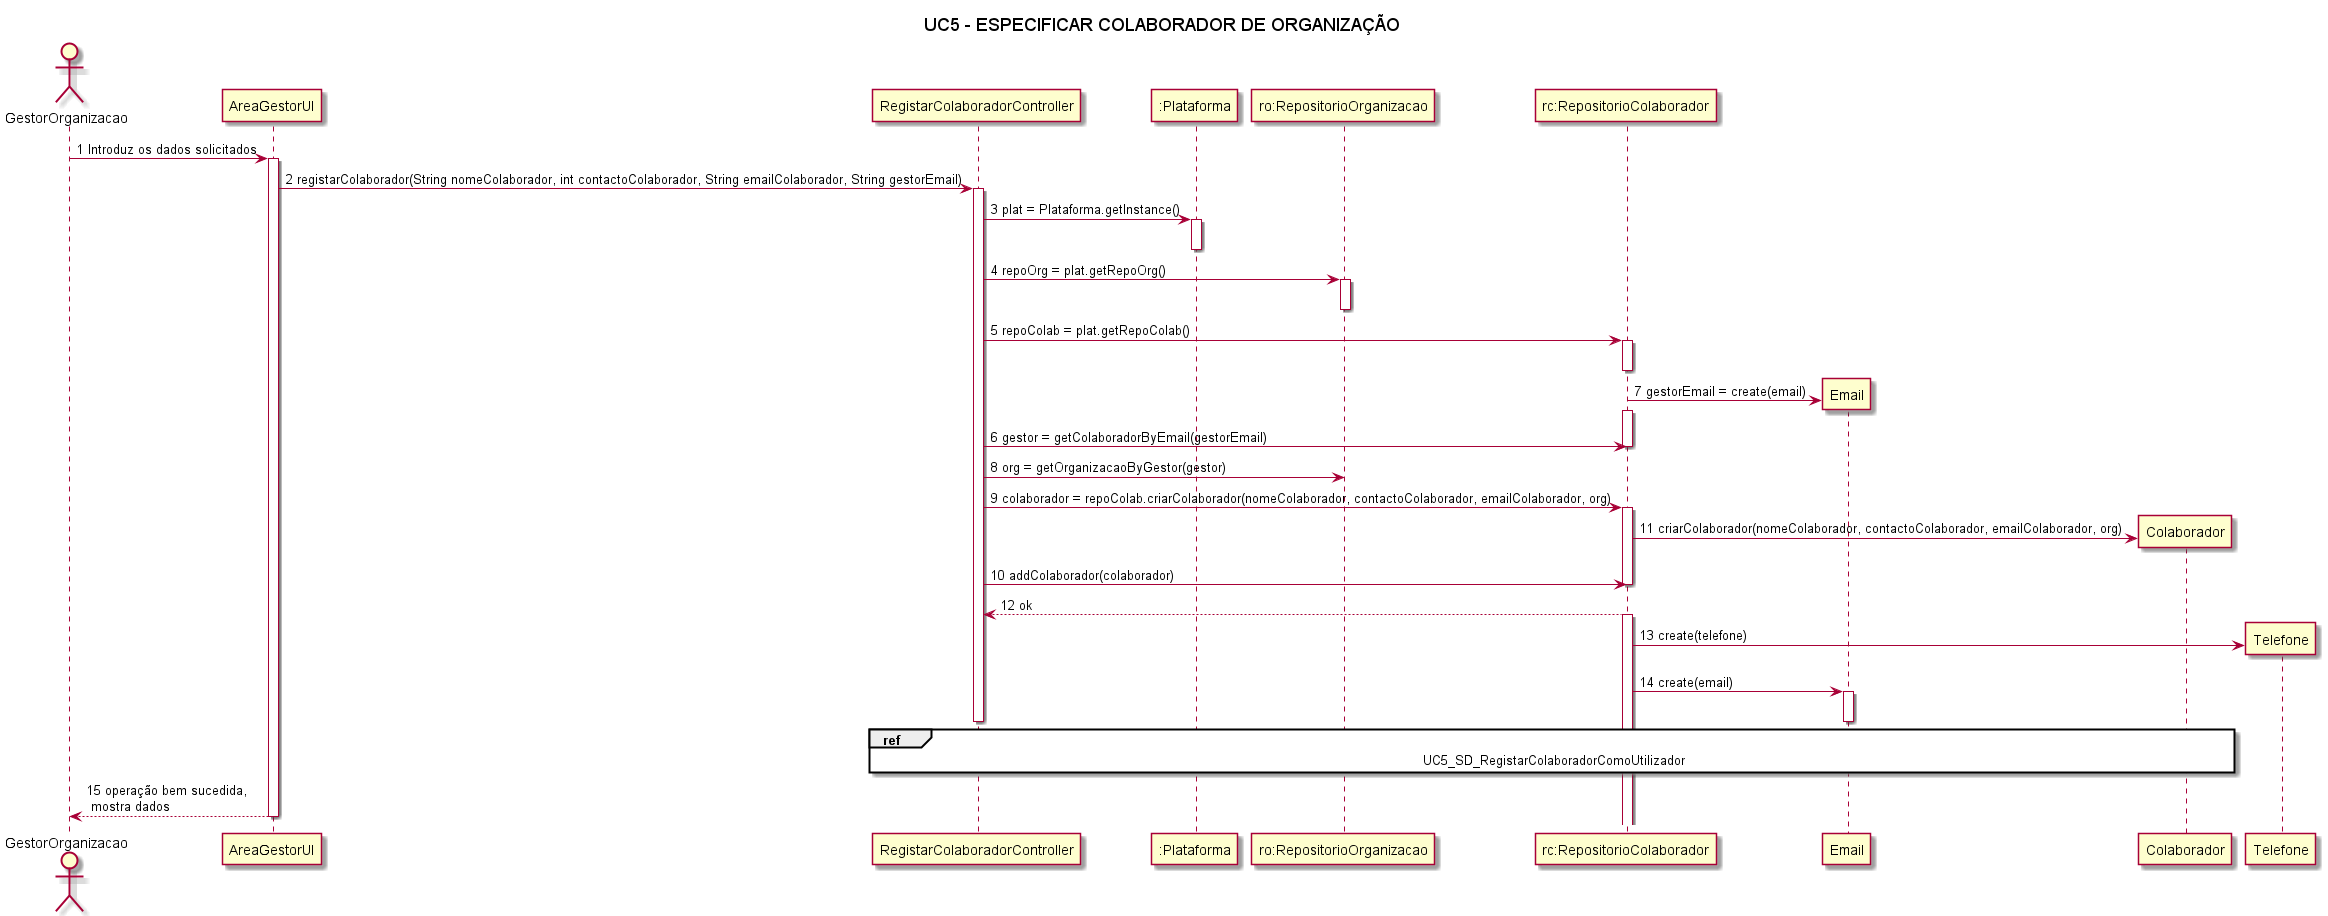

The diagram above was rendered by PlantUML. Its source (embedded in the PNG):
@startuml

title UC5 - ESPECIFICAR COLABORADOR DE ORGANIZAÇÃO

actor GestorOrganizacao as GestorOrganizacao
GestorOrganizacao -> "AreaGestorUI" : 1 Introduz os dados solicitados
activate "AreaGestorUI"
"AreaGestorUI" -> "RegistarColaboradorController" : 2 registarColaborador(String nomeColaborador, int contactoColaborador, String emailColaborador, String gestorEmail)
activate "RegistarColaboradorController"
"RegistarColaboradorController" -> ":Plataforma" : 3 plat = Plataforma.getInstance()
activate ":Plataforma"
deactivate ":Plataforma"
"RegistarColaboradorController" -> "ro:RepositorioOrganizacao" : 4 repoOrg = plat.getRepoOrg()
activate "ro:RepositorioOrganizacao"
deactivate "ro:RepositorioOrganizacao"
"RegistarColaboradorController" -> "rc:RepositorioColaborador" : 5 repoColab = plat.getRepoColab()
activate "rc:RepositorioColaborador"
deactivate "rc:RepositorioColaborador"
"rc:RepositorioColaborador" -> Email** : 7 gestorEmail = create(email)
activate "rc:RepositorioColaborador"


"RegistarColaboradorController" -> "rc:RepositorioColaborador" : 6 gestor = getColaboradorByEmail(gestorEmail)

deactivate "rc:RepositorioColaborador"
"RegistarColaboradorController" -> "ro:RepositorioOrganizacao" : 8 org = getOrganizacaoByGestor(gestor)
"RegistarColaboradorController" -> "rc:RepositorioColaborador" : 9 colaborador = repoColab.criarColaborador(nomeColaborador, contactoColaborador, emailColaborador, org)
activate "rc:RepositorioColaborador"
"rc:RepositorioColaborador" -> Colaborador** : 11 criarColaborador(nomeColaborador, contactoColaborador, emailColaborador, org)



"RegistarColaboradorController" -> "rc:RepositorioColaborador" : 10 addColaborador(colaborador)
deactivate "rc:RepositorioColaborador"
"rc:RepositorioColaborador" --> "RegistarColaboradorController" : 12 ok

activate "rc:RepositorioColaborador"

"rc:RepositorioColaborador" -> Telefone** : 13 create(telefone)

"rc:RepositorioColaborador" -> Email : 14 create(email)
activate Email
deactivate Email

ref over RegistarColaboradorController, Colaborador : UC5_SD_RegistarColaboradorComoUtilizador
deactivate "RegistarColaboradorController"
"AreaGestorUI" --> GestorOrganizacao : 15 operação bem sucedida, \n mostra dados
deactivate "AreaGestorUI"

@enduml